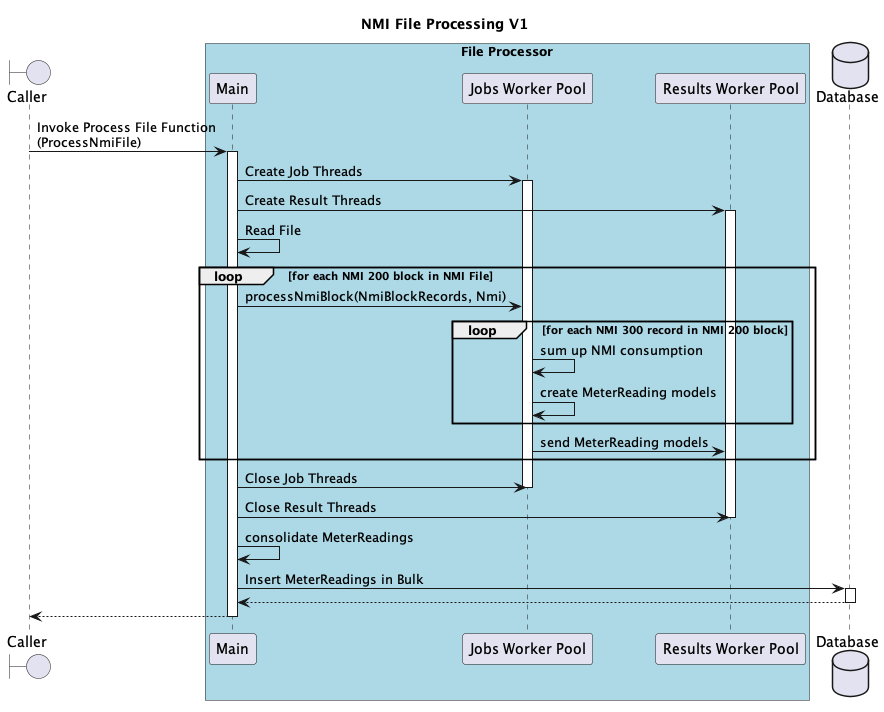

The diagram above was rendered by PlantUML. Its source (embedded in the PNG):
@startuml
title NMI File Processing V1


boundary Caller

box "File Processor" #LightBlue
participant "Main" as fp
participant "Jobs Worker Pool" as fp_thread_job
participant "Results Worker Pool" as fp_thread_result
end box

database "Database" as db


Caller -> fp ++ : Invoke Process File Function\n(ProcessNmiFile)

fp -> fp_thread_job ++ : Create Job Threads
fp -> fp_thread_result ++ : Create Result Threads

fp -> fp : Read File
loop for each NMI 200 block in NMI File
    fp -> fp_thread_job : processNmiBlock(NmiBlockRecords, Nmi)
    loop for each NMI 300 record in NMI 200 block
        fp_thread_job -> fp_thread_job : sum up NMI consumption
        fp_thread_job -> fp_thread_job : create MeterReading models
    end
    fp_thread_job -> fp_thread_result : send MeterReading models
end

fp -> fp_thread_job : Close Job Threads
deactivate fp_thread_job
fp -> fp_thread_result : Close Result Threads
deactivate fp_thread_result
fp -> fp : consolidate MeterReadings
fp -> db++ : Insert MeterReadings in Bulk
return
return

@enduml